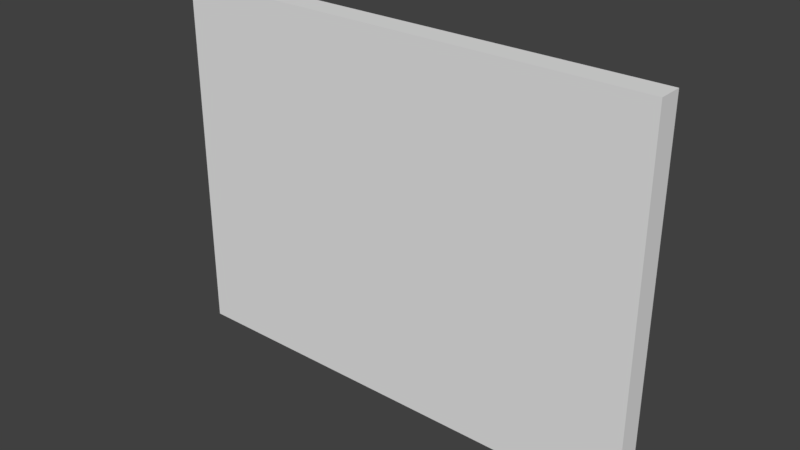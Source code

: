 # Source: Inn_WallClean_4x3x020.blend  (saved by Blender 2.79.0; exported with 4.5.12 LTS)
import bpy
from mathutils import Matrix  # noqa: F401  (used for matrix-valued properties, if any)

bpy.ops.wm.read_factory_settings(use_empty=True)
scene = bpy.context.scene
scene.name = 'Scene'

# ---- collections
col_collection_1 = bpy.data.collections.new('Collection 1'); scene.collection.children.link(col_collection_1)

# ---- world
world_world = bpy.data.worlds.new('World'); scene.world = world_world
world_world.color = (0.05088, 0.05088, 0.05088)
world_world.use_sun_shadow = False
world_world.sun_shadow_jitter_overblur = 0.0
world_world.cycles.sampling_method = 'MANUAL'

# ---- meshes
me_inn_wallclean_4x3x020 = bpy.data.meshes.new('Inn_WallClean_4x3x020')
me_inn_wallclean_4x3x020.from_pydata([(0.0, 0.0, 0.0), (0.0, 0.2, 0.0), (4.0, 0.2, 0.0), (4.0, 0.0, 0.0), (0.0, 0.0, 3.0), (0.0, 0.2, 3.0), (4.0, 0.2, 3.0), (4.0, 0.0, 3.0)], [], [(0, 1, 2, 3), (4, 7, 6, 5), (2, 1, 5, 6), (0, 3, 7, 4), (1, 0, 4, 5), (3, 2, 6, 7)])
me_inn_wallclean_4x3x020.use_remesh_preserve_volume = False
me_inn_wallclean_4x3x020.use_remesh_preserve_attributes = False
me_inn_wallclean_4x3x020.use_mirror_vertex_groups = False
me_inn_wallclean_4x3x020.update()

# ---- objects
ob_inn_wallclean_4x3x020 = bpy.data.objects.new('Inn_WallClean_4x3x020', me_inn_wallclean_4x3x020)

# ---- transforms, parenting, visibility, modifiers, constraints
ob_inn_wallclean_4x3x020.location = (0.0, 0.0, 0.0)
ob_inn_wallclean_4x3x020.lineart.crease_threshold = 0.0

# ---- collection membership
col_collection_1.objects.link(ob_inn_wallclean_4x3x020)

# ---- scene / render settings (as saved in the file)
scene.frame_start = 1; scene.frame_end = 250; scene.frame_set(1)
scene.render.engine = 'BLENDER_EEVEE_NEXT'
scene.render.resolution_percentage = 50
scene.render.dither_intensity = 0.0
scene.cycles.use_denoising = False
scene.cycles.samples = 128
scene.cycles.sampling_pattern = 'TABULATED_SOBOL'
scene.cycles.use_adaptive_sampling = False
scene.cycles.use_light_tree = False
scene.cycles.blur_glossy = 0.0
scene.cycles.sample_clamp_indirect = 0.0
scene.view_settings.view_transform = 'Standard'
bpy.context.view_layer.update()

# ---- added for rendering (the .blend has no active camera and no usable light): camera, sun
cam_auto = bpy.data.cameras.new('AutoCamera')
cam_auto.lens = 50.0
cam_auto.sensor_width = 36.0
cam_auto.clip_end = 1000.0
ob_auto_camera = bpy.data.objects.new('AutoCamera', cam_auto)
scene.collection.objects.link(ob_auto_camera)
ob_auto_camera.location = (6.62982, -5.45579, 5.20386)
ob_auto_camera.rotation_euler = (1.09748, -7.21219e-08, 0.694738)
scene.camera = ob_auto_camera
light_auto_sun = bpy.data.lights.new('AutoSun', 'SUN')
light_auto_sun.energy = 3.0
light_auto_sun.angle = 0.0523599
ob_auto_sun = bpy.data.objects.new('AutoSun', light_auto_sun)
scene.collection.objects.link(ob_auto_sun)
ob_auto_sun.rotation_euler = (0.872665, 0.174533, 0.523599)
bpy.context.view_layer.update()
